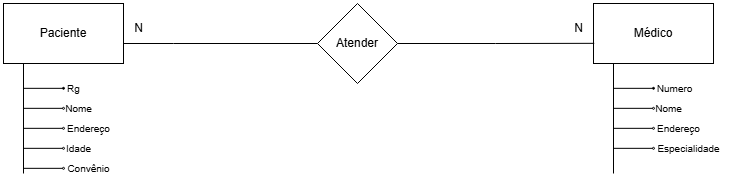

The diagram above was exported from draw.io. Its source (the exported page's mxGraphModel, read from the mxfile embedded in the PNG):
<mxGraphModel dx="1188" dy="629" grid="1" gridSize="10" guides="1" tooltips="1" connect="1" arrows="1" fold="1" page="1" pageScale="1" pageWidth="827" pageHeight="1169" math="0" shadow="0">
  <root>
    <mxCell id="0" />
    <mxCell id="1" parent="0" />
    <mxCell id="dyboXKNklo5DW9z7ARRJ-5" style="edgeStyle=orthogonalEdgeStyle;rounded=0;orthogonalLoop=1;jettySize=auto;html=1;endArrow=none;startFill=0;" edge="1" parent="1">
      <mxGeometry relative="1" as="geometry">
        <mxPoint x="80" y="330" as="targetPoint" />
        <mxPoint x="80" y="220" as="sourcePoint" />
      </mxGeometry>
    </mxCell>
    <mxCell id="dyboXKNklo5DW9z7ARRJ-30" style="edgeStyle=orthogonalEdgeStyle;rounded=0;orthogonalLoop=1;jettySize=auto;html=1;entryX=0;entryY=0.5;entryDx=0;entryDy=0;endArrow=none;startFill=0;" edge="1" parent="1" source="dyboXKNklo5DW9z7ARRJ-2" target="dyboXKNklo5DW9z7ARRJ-29">
      <mxGeometry relative="1" as="geometry">
        <Array as="points">
          <mxPoint x="230" y="200" />
          <mxPoint x="230" y="200" />
        </Array>
      </mxGeometry>
    </mxCell>
    <mxCell id="dyboXKNklo5DW9z7ARRJ-2" value="Paciente" style="rounded=0;whiteSpace=wrap;html=1;" vertex="1" parent="1">
      <mxGeometry x="60" y="160" width="120" height="60" as="geometry" />
    </mxCell>
    <mxCell id="dyboXKNklo5DW9z7ARRJ-3" value="Médico" style="whiteSpace=wrap;html=1;" vertex="1" parent="1">
      <mxGeometry x="650" y="160" width="120" height="60" as="geometry" />
    </mxCell>
    <mxCell id="dyboXKNklo5DW9z7ARRJ-6" value="" style="endArrow=oval;html=1;rounded=0;endFill=1;endSize=2;" edge="1" parent="1">
      <mxGeometry width="50" height="50" relative="1" as="geometry">
        <mxPoint x="80" y="244.83" as="sourcePoint" />
        <mxPoint x="120" y="244.83" as="targetPoint" />
      </mxGeometry>
    </mxCell>
    <mxCell id="dyboXKNklo5DW9z7ARRJ-7" value="&lt;font style=&quot;font-size: 10px;&quot;&gt;Rg&lt;/font&gt;" style="text;html=1;align=center;verticalAlign=middle;resizable=0;points=[];autosize=1;strokeColor=none;fillColor=none;" vertex="1" parent="1">
      <mxGeometry x="110" y="230" width="40" height="30" as="geometry" />
    </mxCell>
    <mxCell id="dyboXKNklo5DW9z7ARRJ-9" value="" style="endArrow=oval;html=1;rounded=0;endFill=0;endSize=2;" edge="1" parent="1">
      <mxGeometry width="50" height="50" relative="1" as="geometry">
        <mxPoint x="80" y="264.83000000000004" as="sourcePoint" />
        <mxPoint x="120" y="264.83000000000004" as="targetPoint" />
      </mxGeometry>
    </mxCell>
    <mxCell id="dyboXKNklo5DW9z7ARRJ-10" value="&lt;span style=&quot;font-size: 10px;&quot;&gt;Nome&lt;/span&gt;" style="text;html=1;align=center;verticalAlign=middle;resizable=0;points=[];autosize=1;strokeColor=none;fillColor=none;" vertex="1" parent="1">
      <mxGeometry x="110" y="250" width="50" height="30" as="geometry" />
    </mxCell>
    <mxCell id="dyboXKNklo5DW9z7ARRJ-11" value="" style="endArrow=oval;html=1;rounded=0;endFill=0;endSize=2;" edge="1" parent="1">
      <mxGeometry width="50" height="50" relative="1" as="geometry">
        <mxPoint x="80" y="284.83000000000004" as="sourcePoint" />
        <mxPoint x="120" y="284.83000000000004" as="targetPoint" />
      </mxGeometry>
    </mxCell>
    <mxCell id="dyboXKNklo5DW9z7ARRJ-12" value="&lt;span style=&quot;font-size: 10px;&quot;&gt;Endereço&lt;/span&gt;" style="text;html=1;align=center;verticalAlign=middle;resizable=0;points=[];autosize=1;strokeColor=none;fillColor=none;" vertex="1" parent="1">
      <mxGeometry x="110" y="270" width="70" height="30" as="geometry" />
    </mxCell>
    <mxCell id="dyboXKNklo5DW9z7ARRJ-13" value="" style="endArrow=oval;html=1;rounded=0;endFill=0;endSize=2;" edge="1" parent="1">
      <mxGeometry width="50" height="50" relative="1" as="geometry">
        <mxPoint x="80" y="304.83000000000004" as="sourcePoint" />
        <mxPoint x="120" y="304.83000000000004" as="targetPoint" />
      </mxGeometry>
    </mxCell>
    <mxCell id="dyboXKNklo5DW9z7ARRJ-14" value="&lt;span style=&quot;font-size: 10px;&quot;&gt;Idade&lt;/span&gt;" style="text;html=1;align=center;verticalAlign=middle;resizable=0;points=[];autosize=1;strokeColor=none;fillColor=none;" vertex="1" parent="1">
      <mxGeometry x="110" y="290" width="50" height="30" as="geometry" />
    </mxCell>
    <mxCell id="dyboXKNklo5DW9z7ARRJ-15" value="" style="endArrow=oval;html=1;rounded=0;endFill=0;endSize=2;" edge="1" parent="1">
      <mxGeometry width="50" height="50" relative="1" as="geometry">
        <mxPoint x="80" y="324.83000000000004" as="sourcePoint" />
        <mxPoint x="120" y="324.83000000000004" as="targetPoint" />
      </mxGeometry>
    </mxCell>
    <mxCell id="dyboXKNklo5DW9z7ARRJ-16" value="&lt;span style=&quot;font-size: 10px;&quot;&gt;Convênio&lt;/span&gt;" style="text;html=1;align=center;verticalAlign=middle;resizable=0;points=[];autosize=1;strokeColor=none;fillColor=none;" vertex="1" parent="1">
      <mxGeometry x="110" y="310" width="70" height="30" as="geometry" />
    </mxCell>
    <mxCell id="dyboXKNklo5DW9z7ARRJ-18" style="edgeStyle=orthogonalEdgeStyle;rounded=0;orthogonalLoop=1;jettySize=auto;html=1;endArrow=none;startFill=0;" edge="1" parent="1">
      <mxGeometry relative="1" as="geometry">
        <mxPoint x="670" y="330" as="targetPoint" />
        <mxPoint x="670" y="220" as="sourcePoint" />
      </mxGeometry>
    </mxCell>
    <mxCell id="dyboXKNklo5DW9z7ARRJ-19" value="" style="endArrow=oval;html=1;rounded=0;endFill=1;endSize=2;" edge="1" parent="1">
      <mxGeometry width="50" height="50" relative="1" as="geometry">
        <mxPoint x="670" y="244.83" as="sourcePoint" />
        <mxPoint x="710" y="244.83" as="targetPoint" />
      </mxGeometry>
    </mxCell>
    <mxCell id="dyboXKNklo5DW9z7ARRJ-20" value="&lt;span style=&quot;font-size: 10px;&quot;&gt;&amp;nbsp; &amp;nbsp; &amp;nbsp; &amp;nbsp; Numero&lt;/span&gt;" style="text;html=1;align=center;verticalAlign=middle;resizable=0;points=[];autosize=1;strokeColor=none;fillColor=none;" vertex="1" parent="1">
      <mxGeometry x="680" y="230" width="80" height="30" as="geometry" />
    </mxCell>
    <mxCell id="dyboXKNklo5DW9z7ARRJ-21" value="" style="endArrow=oval;html=1;rounded=0;endFill=0;endSize=2;" edge="1" parent="1">
      <mxGeometry width="50" height="50" relative="1" as="geometry">
        <mxPoint x="670" y="264.83000000000004" as="sourcePoint" />
        <mxPoint x="710" y="264.83000000000004" as="targetPoint" />
      </mxGeometry>
    </mxCell>
    <mxCell id="dyboXKNklo5DW9z7ARRJ-22" value="&lt;span style=&quot;font-size: 10px;&quot;&gt;Nome&lt;/span&gt;" style="text;html=1;align=center;verticalAlign=middle;resizable=0;points=[];autosize=1;strokeColor=none;fillColor=none;" vertex="1" parent="1">
      <mxGeometry x="700" y="250" width="50" height="30" as="geometry" />
    </mxCell>
    <mxCell id="dyboXKNklo5DW9z7ARRJ-23" value="" style="endArrow=oval;html=1;rounded=0;endFill=0;endSize=2;" edge="1" parent="1">
      <mxGeometry width="50" height="50" relative="1" as="geometry">
        <mxPoint x="670" y="284.83000000000004" as="sourcePoint" />
        <mxPoint x="710" y="284.83000000000004" as="targetPoint" />
      </mxGeometry>
    </mxCell>
    <mxCell id="dyboXKNklo5DW9z7ARRJ-24" value="&lt;span style=&quot;font-size: 10px;&quot;&gt;Endereço&lt;/span&gt;" style="text;html=1;align=center;verticalAlign=middle;resizable=0;points=[];autosize=1;strokeColor=none;fillColor=none;" vertex="1" parent="1">
      <mxGeometry x="700" y="270" width="70" height="30" as="geometry" />
    </mxCell>
    <mxCell id="dyboXKNklo5DW9z7ARRJ-25" value="" style="endArrow=oval;html=1;rounded=0;endFill=0;endSize=2;" edge="1" parent="1">
      <mxGeometry width="50" height="50" relative="1" as="geometry">
        <mxPoint x="670" y="304.83000000000004" as="sourcePoint" />
        <mxPoint x="710" y="304.83000000000004" as="targetPoint" />
      </mxGeometry>
    </mxCell>
    <mxCell id="dyboXKNklo5DW9z7ARRJ-26" value="&lt;span style=&quot;font-size: 10px;&quot;&gt;Especialidade&lt;/span&gt;" style="text;html=1;align=center;verticalAlign=middle;resizable=0;points=[];autosize=1;strokeColor=none;fillColor=none;" vertex="1" parent="1">
      <mxGeometry x="700" y="290" width="90" height="30" as="geometry" />
    </mxCell>
    <mxCell id="dyboXKNklo5DW9z7ARRJ-29" value="Atender" style="rhombus;whiteSpace=wrap;html=1;" vertex="1" parent="1">
      <mxGeometry x="374" y="160" width="80" height="80" as="geometry" />
    </mxCell>
    <mxCell id="dyboXKNklo5DW9z7ARRJ-32" style="edgeStyle=orthogonalEdgeStyle;rounded=0;orthogonalLoop=1;jettySize=auto;html=1;entryX=0.006;entryY=0.664;entryDx=0;entryDy=0;entryPerimeter=0;endArrow=none;startFill=0;" edge="1" parent="1" source="dyboXKNklo5DW9z7ARRJ-29" target="dyboXKNklo5DW9z7ARRJ-3">
      <mxGeometry relative="1" as="geometry" />
    </mxCell>
    <mxCell id="dyboXKNklo5DW9z7ARRJ-33" value="N" style="text;html=1;align=center;verticalAlign=middle;resizable=0;points=[];autosize=1;strokeColor=none;fillColor=none;" vertex="1" parent="1">
      <mxGeometry x="620" y="170" width="30" height="30" as="geometry" />
    </mxCell>
    <mxCell id="dyboXKNklo5DW9z7ARRJ-34" value="N" style="text;html=1;align=center;verticalAlign=middle;resizable=0;points=[];autosize=1;strokeColor=none;fillColor=none;" vertex="1" parent="1">
      <mxGeometry x="180" y="170" width="30" height="30" as="geometry" />
    </mxCell>
  </root>
</mxGraphModel>